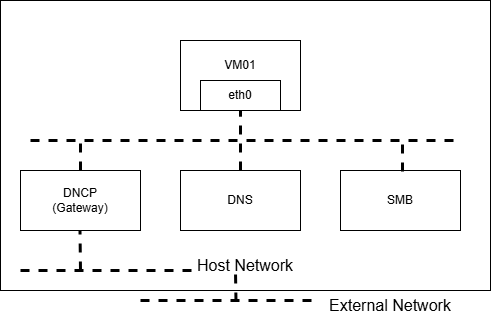

The diagram above was exported from draw.io. Its source (the exported page's mxGraphModel, read from the mxfile embedded in the PNG):
<mxGraphModel dx="1000" dy="631" grid="1" gridSize="10" guides="1" tooltips="1" connect="1" arrows="1" fold="1" page="1" pageScale="1" pageWidth="850" pageHeight="1100" math="0" shadow="0">
  <root>
    <mxCell id="0" />
    <mxCell id="1" parent="0" />
    <mxCell id="vyB3ur-IL72zmZgeCLqb-21" parent="1" style="rounded=0;whiteSpace=wrap;html=1;" value="" vertex="1">
      <mxGeometry height="290" width="490" x="180" y="170" as="geometry" />
    </mxCell>
    <mxCell id="vyB3ur-IL72zmZgeCLqb-1" parent="1" style="rounded=0;whiteSpace=wrap;html=1;" value="" vertex="1">
      <mxGeometry height="70" width="120" x="360" y="210" as="geometry" />
    </mxCell>
    <mxCell id="vyB3ur-IL72zmZgeCLqb-2" parent="1" style="rounded=0;whiteSpace=wrap;html=1;" value="eth0" vertex="1">
      <mxGeometry height="30" width="80" x="380" y="250" as="geometry" />
    </mxCell>
    <mxCell id="vyB3ur-IL72zmZgeCLqb-4" parent="1" style="rounded=0;whiteSpace=wrap;html=1;" value="DNCP&lt;br&gt;(Gateway)" vertex="1">
      <mxGeometry height="60" width="120" x="200" y="340" as="geometry" />
    </mxCell>
    <mxCell id="vyB3ur-IL72zmZgeCLqb-5" parent="1" style="rounded=0;whiteSpace=wrap;html=1;" value="DNS" vertex="1">
      <mxGeometry height="60" width="120" x="360" y="340" as="geometry" />
    </mxCell>
    <mxCell id="vyB3ur-IL72zmZgeCLqb-6" parent="1" style="rounded=0;whiteSpace=wrap;html=1;" value="SMB" vertex="1">
      <mxGeometry height="60" width="120" x="520" y="340" as="geometry" />
    </mxCell>
    <mxCell id="vyB3ur-IL72zmZgeCLqb-8" edge="1" parent="1" style="endArrow=none;dashed=1;html=1;rounded=0;strokeWidth=3;" value="">
      <mxGeometry height="50" relative="1" width="50" as="geometry">
        <mxPoint x="210" y="310" as="sourcePoint" />
        <mxPoint x="640" y="310" as="targetPoint" />
      </mxGeometry>
    </mxCell>
    <mxCell id="vyB3ur-IL72zmZgeCLqb-9" edge="1" parent="1" source="vyB3ur-IL72zmZgeCLqb-5" style="endArrow=none;dashed=1;html=1;rounded=0;strokeWidth=3;exitX=0.5;exitY=0;exitDx=0;exitDy=0;entryX=0.5;entryY=1;entryDx=0;entryDy=0;" target="vyB3ur-IL72zmZgeCLqb-2" value="">
      <mxGeometry height="50" relative="1" width="50" as="geometry">
        <mxPoint x="419.5" y="330" as="sourcePoint" />
        <mxPoint x="440" y="290" as="targetPoint" />
      </mxGeometry>
    </mxCell>
    <mxCell id="vyB3ur-IL72zmZgeCLqb-12" edge="1" parent="1" source="vyB3ur-IL72zmZgeCLqb-4" style="endArrow=none;dashed=1;html=1;rounded=0;exitX=0.5;exitY=0;exitDx=0;exitDy=0;strokeWidth=3;" value="">
      <mxGeometry height="50" relative="1" width="50" as="geometry">
        <mxPoint x="235" y="350" as="sourcePoint" />
        <mxPoint x="260" y="310" as="targetPoint" />
      </mxGeometry>
    </mxCell>
    <mxCell id="vyB3ur-IL72zmZgeCLqb-13" edge="1" parent="1" style="endArrow=none;dashed=1;html=1;rounded=0;exitX=0.5;exitY=0;exitDx=0;exitDy=0;strokeWidth=3;" value="">
      <mxGeometry height="50" relative="1" width="50" as="geometry">
        <mxPoint x="582" y="341" as="sourcePoint" />
        <mxPoint x="582" y="311" as="targetPoint" />
      </mxGeometry>
    </mxCell>
    <mxCell id="vyB3ur-IL72zmZgeCLqb-14" edge="1" parent="1" style="endArrow=none;dashed=1;html=1;rounded=0;strokeWidth=3;" value="">
      <mxGeometry height="50" relative="1" width="50" as="geometry">
        <mxPoint x="200" y="440" as="sourcePoint" />
        <mxPoint x="380" y="440" as="targetPoint" />
      </mxGeometry>
    </mxCell>
    <mxCell id="vyB3ur-IL72zmZgeCLqb-15" edge="1" parent="1" style="endArrow=none;dashed=1;html=1;rounded=0;strokeWidth=3;entryX=0.5;entryY=1;entryDx=0;entryDy=0;" value="">
      <mxGeometry height="50" relative="1" width="50" as="geometry">
        <mxPoint x="260" y="440" as="sourcePoint" />
        <mxPoint x="259.5" y="400" as="targetPoint" />
      </mxGeometry>
    </mxCell>
    <mxCell id="vyB3ur-IL72zmZgeCLqb-16" parent="1" style="text;html=1;whiteSpace=wrap;strokeColor=none;fillColor=none;align=center;verticalAlign=middle;rounded=0;" value="&lt;font style=&quot;font-size: 16px;&quot;&gt;Host Network&lt;/font&gt;" vertex="1">
      <mxGeometry height="30" width="110" x="370" y="420" as="geometry" />
    </mxCell>
    <mxCell id="vyB3ur-IL72zmZgeCLqb-17" edge="1" parent="1" style="endArrow=none;dashed=1;html=1;rounded=0;strokeWidth=3;" value="">
      <mxGeometry height="50" relative="1" width="50" as="geometry">
        <mxPoint x="320" y="470" as="sourcePoint" />
        <mxPoint x="500" y="470" as="targetPoint" />
      </mxGeometry>
    </mxCell>
    <mxCell id="vyB3ur-IL72zmZgeCLqb-19" edge="1" parent="1" style="endArrow=none;dashed=1;html=1;rounded=0;strokeWidth=3;" value="">
      <mxGeometry height="50" relative="1" width="50" as="geometry">
        <mxPoint x="415.5" y="471" as="sourcePoint" />
        <mxPoint x="415" y="441" as="targetPoint" />
      </mxGeometry>
    </mxCell>
    <mxCell id="vyB3ur-IL72zmZgeCLqb-20" parent="1" style="text;html=1;whiteSpace=wrap;strokeColor=none;fillColor=none;align=center;verticalAlign=middle;rounded=0;" value="&lt;font style=&quot;font-size: 16px;&quot;&gt;External Network&lt;/font&gt;" vertex="1">
      <mxGeometry height="30" width="140" x="500" y="460" as="geometry" />
    </mxCell>
    <mxCell id="9ASBlA81fglR4VTp7qVD-7" parent="1" style="text;html=1;whiteSpace=wrap;strokeColor=none;fillColor=none;align=center;verticalAlign=middle;rounded=0;" value="VM01" vertex="1">
      <mxGeometry height="30" width="60" x="390" y="220" as="geometry" />
    </mxCell>
  </root>
</mxGraphModel>